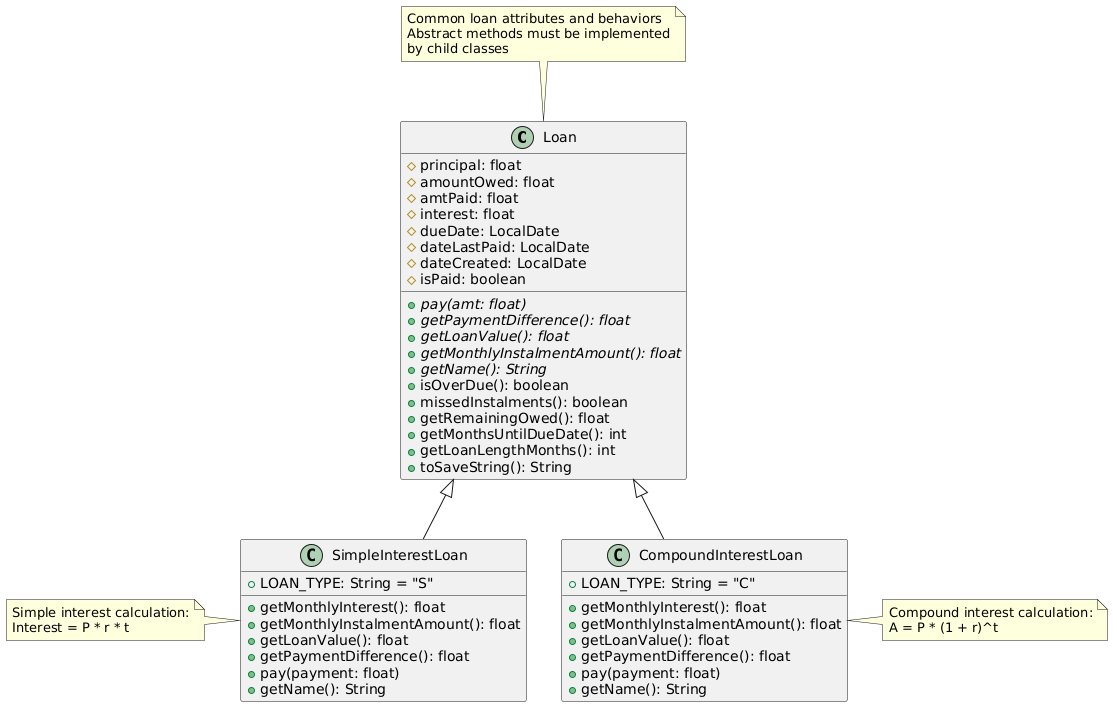

The diagram above was rendered by PlantUML. Its source (embedded in the PNG):
@startuml
class Loan {
    # principal: float
    # amountOwed: float
    # amtPaid: float
    # interest: float
    # dueDate: LocalDate
    # dateLastPaid: LocalDate
    # dateCreated: LocalDate
    # isPaid: boolean

    + {abstract} pay(amt: float)
    + {abstract} getPaymentDifference(): float
    + {abstract} getLoanValue(): float
    + {abstract} getMonthlyInstalmentAmount(): float
    + {abstract} getName(): String
    + isOverDue(): boolean
    + missedInstalments(): boolean
    + getRemainingOwed(): float
    + getMonthsUntilDueDate(): int
    + getLoanLengthMonths(): int
    + toSaveString(): String
}

class SimpleInterestLoan {
    + LOAN_TYPE: String = "S"
    
    + getMonthlyInterest(): float
    + getMonthlyInstalmentAmount(): float
    + getLoanValue(): float
    + getPaymentDifference(): float
    + pay(payment: float)
    + getName(): String
}

class CompoundInterestLoan {
    + LOAN_TYPE: String = "C"
    
    + getMonthlyInterest(): float
    + getMonthlyInstalmentAmount(): float
    + getLoanValue(): float
    + getPaymentDifference(): float
    + pay(payment: float)
    + getName(): String
}

Loan <|-- SimpleInterestLoan
Loan <|-- CompoundInterestLoan

note top of Loan
  Common loan attributes and behaviors
  Abstract methods must be implemented
  by child classes
end note

note left of SimpleInterestLoan
  Simple interest calculation:
  Interest = P * r * t
end note

note right of CompoundInterestLoan
  Compound interest calculation:
  A = P * (1 + r)^t
end note
@enduml